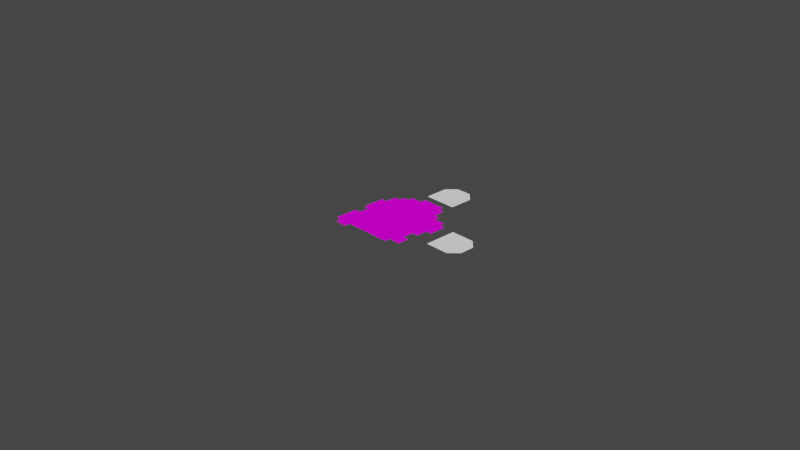 # Source: mario_jump.blend  (saved by Blender 2.92.15; exported with 4.5.12 LTS)
import bpy
from mathutils import Matrix  # noqa: F401  (used for matrix-valued properties, if any)

bpy.ops.wm.read_factory_settings(use_empty=True)
scene = bpy.context.scene
scene.name = 'Scene'

# ---- collections
col_collection = bpy.data.collections.new('Collection'); scene.collection.children.link(col_collection)

# ---- images (referenced by path relative to the original .blend; pixels are not part of the script)
import os
ASSET_DIR = os.environ.get("B2B_ASSET_DIR", "")  # directory of the original .blend (textures are referenced by path, not embedded)
HERE = os.path.dirname(os.path.abspath(__file__))  # packed textures are extracted next to this script under _unpacked/

def load_image(name, relpath, width, height, colorspace="sRGB"):
    """Load a texture the original file referenced (path relative to the .blend, or extracted next to this script)."""
    p = next((c for c in (os.path.join(HERE, relpath), os.path.join(ASSET_DIR, relpath)) if relpath and os.path.exists(c)), "")
    if p:
        img = bpy.data.images.load(p, check_existing=True)
        img.name = name
    else:  # same state as the original file: an image datablock whose file is absent (Cycles renders it pink)
        img = bpy.data.images.new(name, width, height)
        img.source = "FILE"
        img.filepath = "//" + (relpath or name)
    img.colorspace_settings.name = colorspace
    return img
img_sprite_sheet_png = load_image('sprite_sheet.png', 'sprite_sheet.png', 1024, 1024, 'sRGB')

# ---- materials (node trees are filled in below, after node groups)
mat_player_jump_1 = bpy.data.materials.new('player_jump_1')
mat_player_jump_1.alpha_threshold = 0.0
mat_player_jump_1.line_color = (0.0, 0.0, 0.0, 1.0)
mat_engine_white = bpy.data.materials.new('engine_white')
mat_engine_white.diffuse_color = (0.6571, 0.4185, 0.6861, 1.0)

# ---- material node trees
mat_player_jump_1.use_nodes = True; mat_player_jump_1.node_tree.nodes.clear()
_N = mat_player_jump_1.node_tree.nodes; _L = mat_player_jump_1.node_tree.links
n0 = _N.new('ShaderNodeOutputMaterial'); n0.name = 'Material Output'; n0.location = (300, 300)
n1 = _N.new('ShaderNodeBsdfPrincipled'); n1.name = 'Principled BSDF'; n1.location = (10, 300)
n1.distribution = 'GGX'
n1.subsurface_method = 'BURLEY'
n1.inputs[2].default_value = 0.4
n1.inputs[3].default_value = 1.45
n1.inputs[13].default_value = 0.0
n1.inputs[27].default_value = (0.0, 0.0, 0.0, 1.0)
n1.inputs[28].default_value = 1.0
n2 = _N.new('ShaderNodeTexImage'); n2.name = 'Image Texture'; n2.location = (-280, 280)
n2.image = img_sprite_sheet_png
n2.interpolation = 'Closest'
_L.new(n1.outputs[0], n0.inputs[0])
_L.new(n2.outputs[0], n1.inputs[0])
n0.is_active_output = True
mat_engine_white.use_nodes = True; mat_engine_white.node_tree.nodes.clear()
_N = mat_engine_white.node_tree.nodes; _L = mat_engine_white.node_tree.links
n0 = _N.new('ShaderNodeBsdfPrincipled'); n0.name = 'Principled BSDF'; n0.location = (10, 300)
n0.distribution = 'GGX'
n0.subsurface_method = 'BURLEY'
n0.inputs[0].default_value = (1.0, 1.0, 1.0, 1.0)
n0.inputs[2].default_value = 1.0
n0.inputs[3].default_value = 1.45
n0.inputs[13].default_value = 0.0
n0.inputs[27].default_value = (0.0, 0.0, 0.0, 1.0)
n0.inputs[28].default_value = 1.0
n1 = _N.new('ShaderNodeOutputMaterial'); n1.name = 'Material Output'; n1.location = (300, 300)
_L.new(n0.outputs[0], n1.inputs[0])
n1.is_active_output = True

# ---- world
world_world = bpy.data.worlds.new('World'); scene.world = world_world
world_world.use_nodes = True; world_world.node_tree.nodes.clear()
_N = world_world.node_tree.nodes; _L = world_world.node_tree.links
n0 = _N.new('ShaderNodeOutputWorld'); n0.name = 'World Output'; n0.location = (300, 300)
n1 = _N.new('ShaderNodeBackground'); n1.name = 'Background'; n1.location = (10, 300)
n1.inputs[0].default_value = (0.05088, 0.05088, 0.05088, 1.0)
_L.new(n1.outputs[0], n0.inputs[0])
n0.is_active_output = True
world_world.color = (0.05088, 0.05088, 0.05088)
world_world.use_sun_shadow = False
world_world.sun_shadow_jitter_overblur = 0.0

# ---- cameras
cam_camera = bpy.data.cameras.new('Camera')
cam_camera.clip_end = 100.0
cam_camera.ortho_scale = 7.314

# ---- meshes
me_plane = bpy.data.meshes.new('Plane')
me_plane.from_pydata([(-0.3927, -0.5, 0.0), (-0.2586, -0.5, 0.0), (0.1309, 0.5, 0.0), (-0.1309, 0.5, 0.0), (-0.4582, 0.1875, 0.0), (-0.4582, -0.0625, 0.0), (-0.4582, -0.1875, 0.0), (-0.4582, -0.4375, 0.0), (0.4582, 0.0, 0.0), (0.4582, 0.1875, 0.0), (-0.3927, -0.4375, 0.0), (-0.3927, -0.1875, 0.0), (-0.3927, -0.0625, 0.0), (-0.3927, 0.1875, 0.0), (-0.3927, 0.3125, 0.0), (-0.3244, 0.3125, 0.0), (-0.3244, 0.375, 0.0), (-0.2586, -0.4375, 0.0), (-0.2586, 0.375, 0.0), (-0.2586, 0.4375, 0.0), (-0.1309, 0.4375, 0.0), (0.1309, 0.4375, 0.0), (0.1964, 0.3125, 0.0), (0.1964, 0.4375, 0.0), (0.2618, -0.4375, 0.0), (0.2618, -0.375, 0.0), (0.2618, 0.25, 0.0), (0.2618, 0.3125, 0.0), (0.3273, -0.25, 0.0), (0.3273, -0.125, 0.0), (0.3927, -0.375, 0.0), (0.3927, -0.25, 0.0), (0.3927, -0.125, 0.0), (0.3927, 0.0, 0.0), (0.3927, 0.1875, 0.0), (0.3927, 0.25, 0.0)], [], [(20, 21, 2, 3), (18, 20, 19), (10, 0, 1, 17), (18, 16, 15), (15, 14, 13), (13, 4, 5, 12), (33, 12, 11, 29), (11, 6, 7, 10), (25, 17, 24), (31, 28, 25, 30), (28, 11, 17, 25), (34, 13, 12, 33), (22, 23, 21), (18, 22, 21, 20), (9, 34, 33, 8), (32, 33, 29), (35, 26, 34), (27, 22, 26), (26, 15, 13, 34), (22, 18, 15, 26), (29, 11, 28), (11, 10, 17)])
_uv = me_plane.uv_layers.new(name='UVMap')
_uv.uv.foreach_set('vector', [0.09297, 0.6455, 0.1556, 0.6455, 0.1556, 0.6662, 0.09297, 0.6662, 0.06245, 0.6248, 0.09297, 0.6455, 0.06245, 0.6455, 0.03038, 0.3556, 0.03038, 0.3348, 0.06245, 0.3348, 0.06245, 0.3556, 0.06245, 0.6248, 0.04671, 0.6248, 0.04671, 0.6041, 0.04671, 0.6041, 0.03038, 0.6041, 0.03038, 0.5626, 0.03038, 0.5626, 0.01473, 0.5626, 0.01473, 0.4798, 0.03038, 0.4798, 0.2182, 0.5005, 0.03038, 0.4798, 0.03038, 0.4384, 0.2025, 0.4591, 0.03038, 0.4384, 0.01473, 0.4384, 0.01473, 0.3556, 0.03038, 0.3556, 0.1869, 0.3763, 0.06245, 0.3556, 0.1869, 0.3556, 0.2182, 0.4177, 0.2025, 0.4177, 0.1869, 0.3763, 0.2182, 0.3763, 0.2025, 0.4177, 0.03038, 0.4384, 0.06245, 0.3556, 0.1869, 0.3763, 0.2182, 0.5626, 0.03038, 0.5626, 0.03038, 0.4798, 0.2182, 0.5005, 0.1712, 0.6041, 0.1712, 0.6455, 0.1556, 0.6455, 0.06245, 0.6248, 0.1712, 0.6041, 0.1556, 0.6455, 0.09297, 0.6455, 0.2338, 0.5626, 0.2182, 0.5626, 0.2182, 0.5005, 0.2338, 0.5005, 0.2182, 0.4591, 0.2182, 0.5005, 0.2025, 0.4591, 0.2182, 0.5834, 0.1869, 0.5834, 0.2182, 0.5626, 0.1869, 0.6041, 0.1712, 0.6041, 0.1869, 0.5834, 0.1869, 0.5834, 0.04671, 0.6041, 0.03038, 0.5626, 0.2182, 0.5626, 0.1712, 0.6041, 0.06245, 0.6248, 0.04671, 0.6041, 0.1869, 0.5834, 0.2025, 0.4591, 0.03038, 0.4384, 0.2025, 0.4177, 0.03038, 0.4384, 0.03038, 0.3556, 0.06245, 0.3556])
me_plane.materials.append(mat_player_jump_1)
me_plane.use_remesh_fix_poles = True
me_plane.use_remesh_preserve_attributes = False
me_plane.use_mirror_vertex_groups = False
me_plane.update()
me_plane_001 = bpy.data.meshes.new('Plane.001')
me_plane_001.from_pydata([(0.5852, -0.1808, 0.0), (0.5852, 0.1808, 0.0), (0.9467, -0.08385, 0.0), (0.8498, -0.1808, 0.0), (0.8498, 0.1808, 0.0), (0.9467, 0.08385, 0.0)], [], [(3, 2, 5, 4), (0, 3, 4, 1)])
_uv = me_plane_001.uv_layers.new(name='UVMap')
_uv.uv.foreach_set('vector', [0.7319, 0.0, 1.0, 0.2681, 1.0, 0.7319, 0.7319, 1.0, 0.0, 0.0, 0.7319, 0.0, 0.7319, 1.0, 0.0, 1.0])
me_plane_001.materials.append(mat_engine_white)
me_plane_001.use_remesh_fix_poles = True
me_plane_001.use_remesh_preserve_attributes = False
me_plane_001.use_mirror_vertex_groups = False
me_plane_001.update()
me_plane_002 = bpy.data.meshes.new('Plane.002')
me_plane_002.from_pydata([(0.1808, 0.5852, 0.0), (-0.1808, 0.5852, 0.0), (0.08384, 0.9467, 0.0), (0.1808, 0.8498, 0.0), (-0.1808, 0.8498, 0.0), (-0.08385, 0.9467, 0.0)], [], [(3, 2, 5, 4), (0, 3, 4, 1)])
_uv = me_plane_002.uv_layers.new(name='UVMap')
_uv.uv.foreach_set('vector', [0.7319, 0.0, 1.0, 0.2681, 1.0, 0.7319, 0.7319, 1.0, 0.0, 0.0, 0.7319, 0.0, 0.7319, 1.0, 0.0, 1.0])
me_plane_002.materials.append(mat_engine_white)
me_plane_002.use_remesh_fix_poles = True
me_plane_002.use_remesh_preserve_attributes = False
me_plane_002.use_mirror_vertex_groups = False
me_plane_002.update()

# ---- objects
ob_camera = bpy.data.objects.new('Camera', cam_camera)
ob_plane = bpy.data.objects.new('Plane', me_plane)
ob_plane_001 = bpy.data.objects.new('Plane.001', me_plane_001)
ob_plane_002 = bpy.data.objects.new('Plane.002', me_plane_002)

# ---- transforms, parenting, visibility, modifiers, constraints
ob_camera.location = (7.359, -6.926, 4.958)
ob_camera.rotation_euler = (1.109, 0.0, 0.8149)
ob_camera.lock_rotations_4d = False
ob_camera.empty_display_type = 'ARROWS'
ob_camera.color = (0.0, 0.0, 0.0, 0.0)
ob_camera.display_type = 'WIRE'
ob_camera.lineart.crease_threshold = 0.0
ob_plane.location = (0.0, 0.0, 0.0)
ob_plane.lineart.crease_threshold = 0.0
_m = ob_plane.modifiers.new('Triangulate', 'TRIANGULATE')
ob_plane_001.location = (0.0, 0.0, 0.0)
ob_plane_001.lineart.crease_threshold = 0.0
ob_plane_002.location = (0.0, 0.0, 0.0)
ob_plane_002.lineart.crease_threshold = 0.0

# ---- collection membership
col_collection.objects.link(ob_camera)
col_collection.objects.link(ob_plane)
col_collection.objects.link(ob_plane_001)
col_collection.objects.link(ob_plane_002)

# ---- scene / render settings (as saved in the file)
scene.camera = ob_camera
scene.frame_start = 1; scene.frame_end = 250; scene.frame_set(1)
scene.render.engine = 'CYCLES'
scene.cycles.feature_set = 'EXPERIMENTAL'
scene.cycles.samples = 128
scene.cycles.sampling_pattern = 'TABULATED_SOBOL'
scene.cycles.use_adaptive_sampling = False
scene.cycles.use_light_tree = False
scene.view_settings.view_transform = 'Filmic'
bpy.context.view_layer.update()

# ---- added for rendering (the .blend has no usable light): sun
light_auto_sun = bpy.data.lights.new('AutoSun', 'SUN')
light_auto_sun.energy = 3.0
light_auto_sun.angle = 0.0523599
ob_auto_sun = bpy.data.objects.new('AutoSun', light_auto_sun)
scene.collection.objects.link(ob_auto_sun)
ob_auto_sun.rotation_euler = (0.872665, 0.174533, 0.523599)
bpy.context.view_layer.update()
